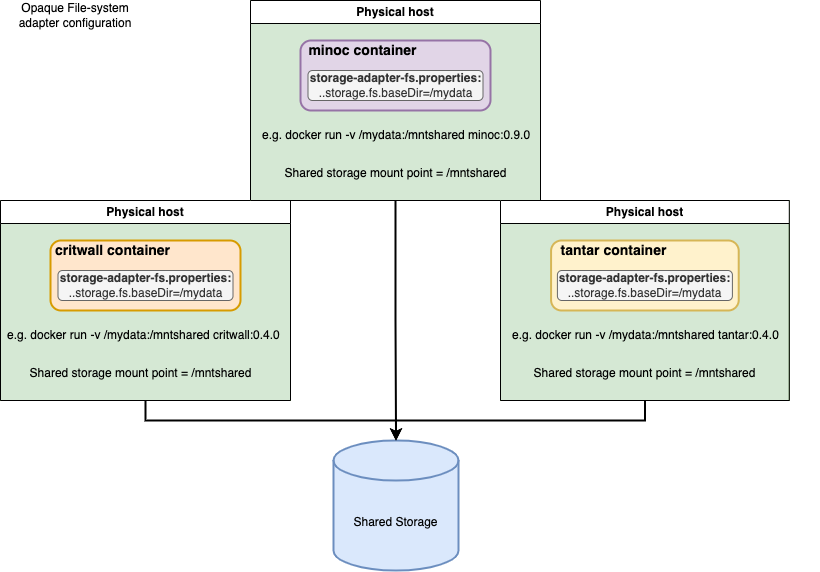

The diagram above was exported from draw.io. Its source (the exported page's mxGraphModel, read from the mxfile embedded in the PNG):
<mxGraphModel dx="954" dy="674" grid="1" gridSize="10" guides="1" tooltips="1" connect="1" arrows="1" fold="1" page="1" pageScale="1" pageWidth="850" pageHeight="1100" math="0" shadow="0">
  <root>
    <mxCell id="0" />
    <mxCell id="1" parent="0" />
    <mxCell id="YrA8y0FNizQ6cxF-pe7d-4" value="Shared Storage" style="shape=cylinder3;whiteSpace=wrap;html=1;boundedLbl=1;backgroundOutline=1;size=20;fillColor=#dae8fc;strokeColor=#6c8ebf;strokeWidth=2;" parent="1" vertex="1">
      <mxGeometry x="363" y="480" width="125" height="130" as="geometry" />
    </mxCell>
    <mxCell id="YrA8y0FNizQ6cxF-pe7d-9" value="" style="group;fillColor=#d5e8d4;strokeColor=#82b366;" parent="1" vertex="1" connectable="0">
      <mxGeometry x="30" y="240" width="290" height="200" as="geometry" />
    </mxCell>
    <mxCell id="YrA8y0FNizQ6cxF-pe7d-8" value="Physical host" style="swimlane;whiteSpace=wrap;html=1;" parent="YrA8y0FNizQ6cxF-pe7d-9" vertex="1">
      <mxGeometry width="290" height="200" as="geometry">
        <mxRectangle width="120" height="30" as="alternateBounds" />
      </mxGeometry>
    </mxCell>
    <mxCell id="YrA8y0FNizQ6cxF-pe7d-10" value="" style="rounded=1;whiteSpace=wrap;html=1;strokeWidth=2;fillColor=#ffe6cc;strokeColor=#d79b00;" parent="YrA8y0FNizQ6cxF-pe7d-8" vertex="1">
      <mxGeometry x="50" y="40" width="190" height="70" as="geometry" />
    </mxCell>
    <mxCell id="YrA8y0FNizQ6cxF-pe7d-11" value="Shared storage mount point = /mntshared" style="text;html=1;align=center;verticalAlign=middle;resizable=0;points=[];autosize=1;strokeColor=none;fillColor=none;" parent="YrA8y0FNizQ6cxF-pe7d-8" vertex="1">
      <mxGeometry x="15.169058441558443" y="158" width="250" height="30" as="geometry" />
    </mxCell>
    <mxCell id="YrA8y0FNizQ6cxF-pe7d-23" value="e.g. docker run -v /mydata:/mntshared critwall:0.4.0" style="text;html=1;strokeColor=none;fillColor=none;align=left;verticalAlign=middle;whiteSpace=wrap;rounded=0;" parent="YrA8y0FNizQ6cxF-pe7d-8" vertex="1">
      <mxGeometry x="4.83" y="120" width="280.3333333333333" height="30" as="geometry" />
    </mxCell>
    <mxCell id="h4ZCNMGhaj10EmNwtmVd-7" value="&lt;b&gt;&lt;font style=&quot;font-size: 14px;&quot;&gt;critwall container&lt;/font&gt;&lt;/b&gt;" style="text;html=1;strokeColor=none;fillColor=none;align=center;verticalAlign=middle;whiteSpace=wrap;rounded=0;" vertex="1" parent="YrA8y0FNizQ6cxF-pe7d-8">
      <mxGeometry x="50" y="40" width="125" height="20" as="geometry" />
    </mxCell>
    <mxCell id="h4ZCNMGhaj10EmNwtmVd-9" value="&lt;b&gt;storage-adapter-fs.properties:&lt;br&gt;&lt;/b&gt;..storage.fs.baseDir=/mydata" style="rounded=1;whiteSpace=wrap;html=1;fillColor=#f5f5f5;fontColor=#333333;strokeColor=#666666;" vertex="1" parent="YrA8y0FNizQ6cxF-pe7d-8">
      <mxGeometry x="57.5" y="70" width="175" height="30" as="geometry" />
    </mxCell>
    <mxCell id="YrA8y0FNizQ6cxF-pe7d-12" value="" style="group;fillColor=#d5e8d4;strokeColor=#82b366;" parent="1" vertex="1" connectable="0">
      <mxGeometry x="280" y="40" width="290" height="200" as="geometry" />
    </mxCell>
    <mxCell id="YrA8y0FNizQ6cxF-pe7d-13" value="Physical host" style="swimlane;whiteSpace=wrap;html=1;" parent="YrA8y0FNizQ6cxF-pe7d-12" vertex="1">
      <mxGeometry width="290.0000000000001" height="200" as="geometry">
        <mxRectangle width="120" height="30" as="alternateBounds" />
      </mxGeometry>
    </mxCell>
    <mxCell id="YrA8y0FNizQ6cxF-pe7d-14" value="" style="rounded=1;whiteSpace=wrap;html=1;strokeWidth=2;fillColor=#e1d5e7;strokeColor=#9673a6;" parent="YrA8y0FNizQ6cxF-pe7d-13" vertex="1">
      <mxGeometry x="50" y="40" width="190" height="70" as="geometry" />
    </mxCell>
    <mxCell id="YrA8y0FNizQ6cxF-pe7d-15" value="Shared storage mount point = /mntshared" style="text;html=1;align=center;verticalAlign=middle;resizable=0;points=[];autosize=1;strokeColor=none;fillColor=none;" parent="YrA8y0FNizQ6cxF-pe7d-13" vertex="1">
      <mxGeometry x="19.998945454545456" y="158" width="250" height="30" as="geometry" />
    </mxCell>
    <mxCell id="YrA8y0FNizQ6cxF-pe7d-24" value="e.g. docker run -v /mydata:/mntshared minoc:0.9.0" style="text;html=1;strokeColor=none;fillColor=none;align=left;verticalAlign=middle;whiteSpace=wrap;rounded=0;" parent="YrA8y0FNizQ6cxF-pe7d-13" vertex="1">
      <mxGeometry x="10" y="120" width="287.6" height="30" as="geometry" />
    </mxCell>
    <mxCell id="h4ZCNMGhaj10EmNwtmVd-4" value="&lt;b&gt;&lt;font style=&quot;font-size: 14px;&quot;&gt;minoc container&lt;/font&gt;&lt;/b&gt;" style="text;html=1;strokeColor=none;fillColor=none;align=center;verticalAlign=middle;whiteSpace=wrap;rounded=0;" vertex="1" parent="YrA8y0FNizQ6cxF-pe7d-13">
      <mxGeometry x="50" y="40" width="125" height="20" as="geometry" />
    </mxCell>
    <mxCell id="h4ZCNMGhaj10EmNwtmVd-6" value="&lt;b&gt;storage-adapter-fs.properties:&lt;br&gt;&lt;/b&gt;..storage.fs.baseDir=/mydata" style="rounded=1;whiteSpace=wrap;html=1;fillColor=#f5f5f5;fontColor=#333333;strokeColor=#666666;" vertex="1" parent="YrA8y0FNizQ6cxF-pe7d-13">
      <mxGeometry x="57.5" y="70" width="175" height="30" as="geometry" />
    </mxCell>
    <mxCell id="YrA8y0FNizQ6cxF-pe7d-16" value="" style="group;fillColor=#d5e8d4;strokeColor=#82b366;" parent="1" vertex="1" connectable="0">
      <mxGeometry x="530" y="240" width="288.8" height="200" as="geometry" />
    </mxCell>
    <mxCell id="YrA8y0FNizQ6cxF-pe7d-17" value="Physical host" style="swimlane;whiteSpace=wrap;html=1;" parent="YrA8y0FNizQ6cxF-pe7d-16" vertex="1">
      <mxGeometry width="288.8" height="200" as="geometry">
        <mxRectangle width="120" height="30" as="alternateBounds" />
      </mxGeometry>
    </mxCell>
    <mxCell id="YrA8y0FNizQ6cxF-pe7d-18" value="" style="rounded=1;whiteSpace=wrap;html=1;strokeWidth=2;fillColor=#fff2cc;strokeColor=#d6b656;" parent="YrA8y0FNizQ6cxF-pe7d-17" vertex="1">
      <mxGeometry x="50.57" y="40" width="187.65" height="70" as="geometry" />
    </mxCell>
    <mxCell id="YrA8y0FNizQ6cxF-pe7d-19" value="Shared storage mount point = /mntshared" style="text;html=1;align=center;verticalAlign=middle;resizable=0;points=[];autosize=1;strokeColor=none;fillColor=none;" parent="YrA8y0FNizQ6cxF-pe7d-17" vertex="1">
      <mxGeometry x="19.399023268398267" y="158" width="250" height="30" as="geometry" />
    </mxCell>
    <mxCell id="YrA8y0FNizQ6cxF-pe7d-25" value="e.g. docker run -v /mydata:/mntshared tantar:0.4.0" style="text;html=1;strokeColor=none;fillColor=none;align=left;verticalAlign=middle;whiteSpace=wrap;rounded=0;" parent="YrA8y0FNizQ6cxF-pe7d-17" vertex="1">
      <mxGeometry x="10.00119047619053" y="120" width="308.9988095238095" height="30" as="geometry" />
    </mxCell>
    <mxCell id="h4ZCNMGhaj10EmNwtmVd-8" value="&lt;b&gt;&lt;font style=&quot;font-size: 14px;&quot;&gt;tantar container&lt;/font&gt;&lt;/b&gt;" style="text;html=1;strokeColor=none;fillColor=none;align=center;verticalAlign=middle;whiteSpace=wrap;rounded=0;" vertex="1" parent="YrA8y0FNizQ6cxF-pe7d-17">
      <mxGeometry x="50.57000000000005" y="40" width="125" height="20" as="geometry" />
    </mxCell>
    <mxCell id="h4ZCNMGhaj10EmNwtmVd-10" value="&lt;b&gt;storage-adapter-fs.properties:&lt;br&gt;&lt;/b&gt;..storage.fs.baseDir=/mydata" style="rounded=1;whiteSpace=wrap;html=1;fillColor=#f5f5f5;fontColor=#333333;strokeColor=#666666;" vertex="1" parent="YrA8y0FNizQ6cxF-pe7d-17">
      <mxGeometry x="56.89999999999998" y="70" width="175" height="30" as="geometry" />
    </mxCell>
    <mxCell id="YrA8y0FNizQ6cxF-pe7d-20" style="edgeStyle=orthogonalEdgeStyle;rounded=0;orthogonalLoop=1;jettySize=auto;html=1;exitX=0.5;exitY=1;exitDx=0;exitDy=0;entryX=0.5;entryY=0;entryDx=0;entryDy=0;entryPerimeter=0;strokeWidth=2;" parent="1" source="YrA8y0FNizQ6cxF-pe7d-8" target="YrA8y0FNizQ6cxF-pe7d-4" edge="1">
      <mxGeometry relative="1" as="geometry">
        <mxPoint x="350" y="450" as="targetPoint" />
      </mxGeometry>
    </mxCell>
    <mxCell id="YrA8y0FNizQ6cxF-pe7d-21" style="edgeStyle=orthogonalEdgeStyle;rounded=0;orthogonalLoop=1;jettySize=auto;html=1;exitX=0.5;exitY=1;exitDx=0;exitDy=0;entryX=0.5;entryY=0;entryDx=0;entryDy=0;entryPerimeter=0;strokeWidth=2;" parent="1" source="YrA8y0FNizQ6cxF-pe7d-13" target="YrA8y0FNizQ6cxF-pe7d-4" edge="1">
      <mxGeometry relative="1" as="geometry">
        <mxPoint x="480" y="440" as="targetPoint" />
      </mxGeometry>
    </mxCell>
    <mxCell id="YrA8y0FNizQ6cxF-pe7d-22" style="edgeStyle=orthogonalEdgeStyle;rounded=0;orthogonalLoop=1;jettySize=auto;html=1;exitX=0.5;exitY=1;exitDx=0;exitDy=0;entryX=0.5;entryY=0;entryDx=0;entryDy=0;entryPerimeter=0;strokeWidth=2;" parent="1" source="YrA8y0FNizQ6cxF-pe7d-17" target="YrA8y0FNizQ6cxF-pe7d-4" edge="1">
      <mxGeometry relative="1" as="geometry" />
    </mxCell>
    <mxCell id="YrA8y0FNizQ6cxF-pe7d-26" value="Opaque File-system adapter configuration" style="text;html=1;strokeColor=none;fillColor=none;align=center;verticalAlign=middle;whiteSpace=wrap;rounded=0;" parent="1" vertex="1">
      <mxGeometry x="30" y="40" width="150" height="30" as="geometry" />
    </mxCell>
  </root>
</mxGraphModel>